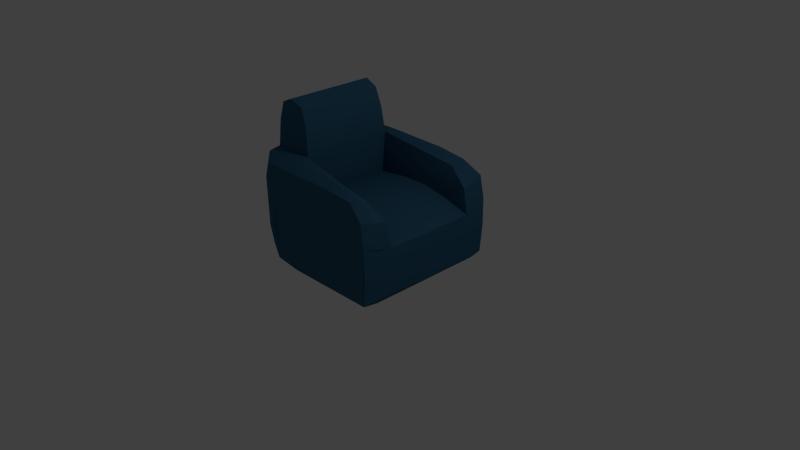 # Source: loveSeat.blend  (saved by Blender 2.68.0; exported with 4.5.12 LTS)
import bpy
from mathutils import Matrix  # noqa: F401  (used for matrix-valued properties, if any)

bpy.ops.wm.read_factory_settings(use_empty=True)
scene = bpy.context.scene
scene.name = 'Scene'

# ---- collections
col_collection_1 = bpy.data.collections.new('Collection 1'); scene.collection.children.link(col_collection_1)

# ---- materials (node trees are filled in below, after node groups)
mat_loveseat = bpy.data.materials.new('LoveSeat')
mat_loveseat.alpha_threshold = 0.0
mat_loveseat.roughness = 0.5
mat_loveseat.line_color = (0.0, 0.0, 0.0, 1.0)

# ---- material node trees
mat_loveseat.use_nodes = True; mat_loveseat.node_tree.nodes.clear()
_N = mat_loveseat.node_tree.nodes; _L = mat_loveseat.node_tree.links
n0 = _N.new('ShaderNodeOutputMaterial'); n0.name = 'Material Output'; n0.location = (300, 300)
n1 = _N.new('ShaderNodeBsdfDiffuse'); n1.name = 'Diffuse BSDF'; n1.location = (10, 300)
n1.inputs[0].default_value = (0.03613, 0.1266, 0.2203, 1.0)
_L.new(n1.outputs[0], n0.inputs[0])
n0.is_active_output = True

# ---- world
world_world = bpy.data.worlds.new('World'); scene.world = world_world
world_world.color = (0.05088, 0.05088, 0.05088)
world_world.use_sun_shadow = False
world_world.sun_shadow_jitter_overblur = 0.0
world_world.cycles.sampling_method = 'MANUAL'
world_world.cycles.sample_map_resolution = 256

# ---- cameras
cam_camera = bpy.data.cameras.new('Camera')
cam_camera.clip_end = 100.0
cam_camera.lens = 35.0
cam_camera.sensor_width = 32.0
cam_camera.sensor_height = 18.0
cam_camera.ortho_scale = 7.314
cam_camera.dof.focus_distance = 0.0

# ---- lights
light_lamp = bpy.data.lights.new('Lamp', 'POINT')
light_lamp.transmission_factor = 0.0
light_lamp.cutoff_distance = 30.0
light_lamp.energy = 100.0
light_lamp.shadow_buffer_clip_start = 1.001
light_lamp.shadow_soft_size = 0.1
light_lamp.shadow_maximum_resolution = 0.006
light_lamp.use_absolute_resolution = True
light_lamp.cycles.use_multiple_importance_sampling = False

# ---- meshes
me_cube = bpy.data.meshes.new('Cube')
me_cube.from_pydata([(-0.7011, -0.7932, 0.01969), (0.283, -0.633, 1.043), (-0.7011, -0.9913, 0.4194), (-0.9782, 0.7868, 0.4339), (-0.7011, 0.9913, 0.4194), (-0.7011, 0.7932, 0.01969), (-0.7008, -0.9848, 1.099), (0.9668, 0.8138, 1.064), (1.004, 0.7985, 0.383), (-0.9782, -0.7868, 0.4339), (0.283, 0.633, 1.043), (-0.7008, 0.9848, 1.099), (-0.7173, -0.8051, 1.383), (-0.7173, 0.8051, 1.383), (0.2417, -0.8125, 1.361), (0.2417, 0.8125, 1.361), (-0.9875, 0.7898, 1.109), (0.2778, 0.9913, 1.099), (-0.9875, -0.7898, 1.109), (0.2778, -0.9913, 1.099), (0.9668, -0.8138, 1.064), (-0.695, 0.9761, 0.0539), (0.9666, 0.9915, 0.4128), (-0.695, -0.9761, 0.0539), (0.9666, -0.9915, 0.4128), (-0.9035, 0.785, 0.149), (-0.9035, -0.934, 0.4378), (-0.9035, 0.934, 0.4378), (1.007, -0.8108, 0.7464), (0.9574, 0.7955, 0.02259), (-0.9035, -0.785, 0.149), (1.007, 0.8108, 0.7464), (0.6702, 0.6276, 0.8097), (0.6702, -0.6276, 0.8097), (1.008, -0.4929, 0.3592), (-0.4483, 0.6276, 1.118), (0.9569, 0.6414, 1.023), (-0.9052, 0.9327, 1.097), (0.7293, -0.8138, 1.274), (-0.6989, 0.9327, 1.298), (-0.6989, -0.9327, 1.298), (-0.9801, 0.8001, 1.376), (0.7293, 0.8138, 1.274), (-0.9801, -0.8001, 1.376), (0.2431, 0.6885, 1.284), (0.2431, -0.6885, 1.284), (0.245, 0.934, 1.295), (0.245, -0.934, 1.295), (-0.7154, 0.6276, 1.396), (-0.7154, -0.6276, 1.396), (-0.4285, -0.8061, 1.385), (-0.4285, 0.8061, 1.385), (0.9164, 0.9786, 1.091), (-0.9052, -0.9327, 1.097), (-0.4483, -0.6276, 1.118), (0.9569, -0.6414, 1.023), (0.9164, -0.9786, 1.091), (-0.7319, 0.6043, 2.054), (-0.7319, -0.6043, 2.054), (-0.4686, -0.6043, 1.732), (-0.9791, -0.6043, 1.732), (-0.9791, 0.6043, 1.732), (-0.4686, 0.6043, 1.732), (-0.07209, 0.6276, 0.8798), (-0.07209, -0.6276, 0.8798), (0.9361, 0.9837, 0.038), (0.9361, -0.9837, 0.038), (-0.865, -0.9178, 0.1855), (-0.865, 0.9178, 0.1855), (0.9667, 0.9915, 0.7908), (0.9667, -0.9915, 0.7908), (1.019, 0.6276, 0.6999), (1.019, -0.6277, 0.6999), (-0.3108, -0.9886, 0.02561), (-0.4659, 0.6276, 0.8402), (-0.4659, -0.6276, 0.8402), (0.6797, 0.9182, 1.252), (0.6797, -0.9182, 1.252), (-0.8824, -0.9053, 1.275), (-0.8824, 0.9053, 1.275), (0.6899, 0.7089, 1.224), (0.6899, -0.7089, 1.224), (-0.9956, -0.6306, 1.396), (-0.9956, 0.6306, 1.396), (-0.4307, 0.6276, 1.396), (-0.4307, -0.6276, 1.396), (-0.9099, -0.5908, 1.977), (-0.9099, 0.5908, 1.977), (-0.5501, 0.5908, 1.977), (-0.5501, -0.5908, 1.977), (0.3094, 0.6276, 0.8787), (0.3094, -0.6276, 0.8787), (-0.9035, -0.785, 0.149), (-0.865, -0.9178, 0.1855), (-0.865, -0.9178, 0.1855), (-0.695, -0.9761, 0.0539), (-0.695, -0.9761, 0.0539), (-0.4307, -0.6276, 1.396), (-0.4307, -0.6276, 1.396), (-0.4307, -0.6276, 1.396), (0.3094, -0.6276, 0.8787), (0.6702, -0.6276, 0.8097), (0.9569, -0.6414, 1.023), (0.9569, -0.6414, 1.023), (0.6899, -0.7089, 1.224), (-0.4659, -0.6276, 0.8402), (-0.4659, -0.6276, 0.8402), (-0.07209, -0.6276, 0.8798), (0.2431, -0.6885, 1.284), (0.9574, -0.7955, 0.02259), (0.9361, -0.9837, 0.038), (0.9361, -0.9837, 0.038), (-0.07209, 0.6276, 0.8798), (-0.4659, 0.6276, 0.8402), (-0.4659, 0.6276, 0.8402), (-0.9035, -0.934, 0.4378), (-0.9035, 0.934, 0.4378), (-0.9035, 0.785, 0.149), (-0.865, 0.9178, 0.1855), (-0.865, 0.9178, 0.1855), (-0.7319, 0.6043, 2.054), (-0.7319, 0.6043, 2.054), (-0.5501, 0.5908, 1.977), (-0.5501, 0.5908, 1.977), (-0.695, 0.9761, 0.0539), (-0.695, 0.9761, 0.0539), (-0.6989, 0.9327, 1.298), (-0.8824, 0.9053, 1.275), (-0.8824, 0.9053, 1.275), (0.9667, 0.9915, 0.7908), (-0.6989, -0.9327, 1.298), (0.9667, -0.9915, 0.7908), (-0.9052, -0.9327, 1.097), (-0.8824, -0.9053, 1.275), (-0.8824, -0.9053, 1.275), (0.9668, 0.8138, 1.064), (0.9668, 0.8138, 1.064), (0.9164, 0.9786, 1.091), (0.9164, 0.9786, 1.091), (0.9569, 0.6414, 1.023), (0.9569, 0.6414, 1.023), (0.7293, 0.8138, 1.274), (0.6899, 0.7089, 1.224), (0.6797, 0.9182, 1.252), (0.9361, 0.9837, 0.038), (0.9361, 0.9837, 0.038), (0.9574, 0.7955, 0.02259), (0.245, 0.934, 1.295), (1.019, 0.6276, 0.6999), (1.019, 0.6276, 0.6999), (1.019, -0.6277, 0.6999), (1.019, -0.6277, 0.6999), (0.2431, 0.6885, 1.284), (-0.4307, 0.6276, 1.396), (-0.4307, 0.6276, 1.396), (-0.4307, 0.6276, 1.396), (0.6702, 0.6276, 0.8097), (0.3094, 0.6276, 0.8787), (-0.9052, 0.9327, 1.097), (-0.9956, 0.6306, 1.396), (-0.9956, 0.6306, 1.396), (-0.9801, -0.8001, 1.376), (-0.9801, -0.8001, 1.376), (-0.9801, -0.8001, 1.376), (0.2417, -0.8125, 1.361), (-0.9801, 0.8001, 1.376), (-0.9801, 0.8001, 1.376), (-0.9801, 0.8001, 1.376), (-0.9956, -0.6306, 1.396), (-0.9956, -0.6306, 1.396), (-0.7319, -0.6043, 2.054), (-0.7319, -0.6043, 2.054), (-0.5501, -0.5908, 1.977), (-0.5501, -0.5908, 1.977), (-0.4686, -0.6043, 1.732), (-0.9791, -0.6043, 1.732), (-0.9099, -0.5908, 1.977), (-0.9099, -0.5908, 1.977), (0.7293, -0.8138, 1.274), (0.245, -0.934, 1.295), (0.6797, -0.9182, 1.252), (0.2417, 0.8125, 1.361), (0.9164, -0.9786, 1.091), (0.9164, -0.9786, 1.091), (-0.4686, 0.6043, 1.732), (0.9668, -0.8138, 1.064), (0.9668, -0.8138, 1.064), (-0.9099, 0.5908, 1.977), (-0.9099, 0.5908, 1.977), (-0.9791, 0.6043, 1.732)], [], [(1, 45, 81, 55), (1, 54, 85, 45), (3, 27, 68, 25), (145, 146, 5, 125), (164, 179, 77, 38), (8, 31, 71, 72, 34), (3, 16, 158, 27), (3, 25, 30, 9), (177, 188, 189, 60), (185, 38, 77, 182), (11, 4, 116, 37), (2, 26, 67, 23), (18, 9, 115, 132), (59, 89, 58, 49, 97), (82, 60, 189, 160, 167, 16, 3, 9, 18, 162), (0, 5, 146, 109), (4, 21, 118, 116), (32, 148, 139, 10, 35, 114, 112, 157), (2, 6, 53, 26), (98, 169, 43, 12, 50), (4, 11, 17, 138, 129, 144, 21), (149, 156, 101, 151), (5, 117, 119, 124), (131, 56, 19, 6, 2, 23, 73, 111), (20, 28, 72, 102), (109, 110, 96, 0), (6, 40, 78, 53), (7, 31, 69, 52), (154, 51, 13, 165, 159), (136, 137, 76, 42), (16, 41, 127, 158), (120, 87, 176, 170), (135, 141, 80, 36), (8, 22, 69, 31), (186, 103, 104, 178), (71, 31, 7, 140), (75, 107, 63, 74), (6, 19, 47, 40), (164, 50, 12, 130, 179), (65, 22, 8, 29), (93, 115, 9, 30), (62, 123, 172, 174), (10, 139, 142, 44), (10, 44, 153, 35), (90, 100, 101, 156), (33, 91, 64, 106, 54, 1, 55, 150), (90, 63, 107, 100), (0, 95, 94, 92), (17, 147, 143, 138), (11, 37, 79, 39), (155, 48, 57, 88, 184), (18, 132, 133, 161), (13, 126, 128, 166), (168, 49, 58, 86, 175), (46, 126, 13, 51, 15), (8, 34, 24, 66, 29), (61, 187, 57, 48, 83), (14, 108, 98, 50), (181, 51, 154, 152), (181, 152, 80, 141), (104, 108, 14, 178), (76, 46, 15, 42), (99, 84, 62, 174), (122, 121, 171, 173), (19, 56, 180, 47), (70, 28, 20, 183), (92, 117, 5, 0), (12, 163, 134, 130), (11, 39, 147, 17), (34, 72, 28, 70, 24), (105, 113, 84, 99)])
me_cube.polygons.foreach_set('use_smooth', [True] * 71)
me_cube.materials.append(mat_loveseat)
me_cube.use_remesh_preserve_volume = False
me_cube.use_remesh_preserve_attributes = False
me_cube.use_mirror_vertex_groups = False
me_cube.update()

# ---- objects
ob_cube = bpy.data.objects.new('Cube', me_cube)
ob_lamp = bpy.data.objects.new('Lamp', light_lamp)
ob_camera = bpy.data.objects.new('Camera', cam_camera)

# ---- transforms, parenting, visibility, modifiers, constraints
ob_cube.location = (0.0, 0.0, 0.0)
ob_cube.lock_rotations_4d = False
ob_cube.empty_display_type = 'ARROWS'
ob_cube.lineart.crease_threshold = 0.0
ob_lamp.location = (4.076, 1.005, 5.904)
ob_lamp.rotation_euler = (0.6503, 0.05522, 1.866)
ob_lamp.lock_rotations_4d = False
ob_lamp.empty_display_type = 'ARROWS'
ob_lamp.color = (0.0, 0.0, 0.0, 0.0)
ob_lamp.lineart.crease_threshold = 0.0
ob_camera.location = (7.481, -6.508, 5.344)
ob_camera.rotation_euler = (1.109, 0.01082, 0.8149)
ob_camera.lock_rotations_4d = False
ob_camera.empty_display_type = 'ARROWS'
ob_camera.color = (0.0, 0.0, 0.0, 0.0)
ob_camera.display_type = 'WIRE'
ob_camera.lineart.crease_threshold = 0.0

# ---- collection membership
col_collection_1.objects.link(ob_cube)
col_collection_1.objects.link(ob_lamp)
col_collection_1.objects.link(ob_camera)

# ---- scene / render settings (as saved in the file)
scene.camera = ob_camera
scene.frame_start = 1; scene.frame_end = 250; scene.frame_set(1)
scene.render.engine = 'CYCLES'
scene.render.image_settings.color_mode = 'RGB'
scene.render.image_settings.compression = 90
scene.render.resolution_percentage = 50
scene.render.dither_intensity = 0.0
scene.cycles.use_denoising = False
scene.cycles.samples = 10
scene.cycles.sampling_pattern = 'TABULATED_SOBOL'
scene.cycles.light_sampling_threshold = 0.0
scene.cycles.use_adaptive_sampling = False
scene.cycles.use_light_tree = False
scene.cycles.blur_glossy = 0.0
scene.cycles.volume_bounces = 1
scene.cycles.pixel_filter_type = 'GAUSSIAN'
scene.cycles.sample_clamp_indirect = 0.0
scene.view_settings.view_transform = 'Standard'
bpy.context.view_layer.update()
